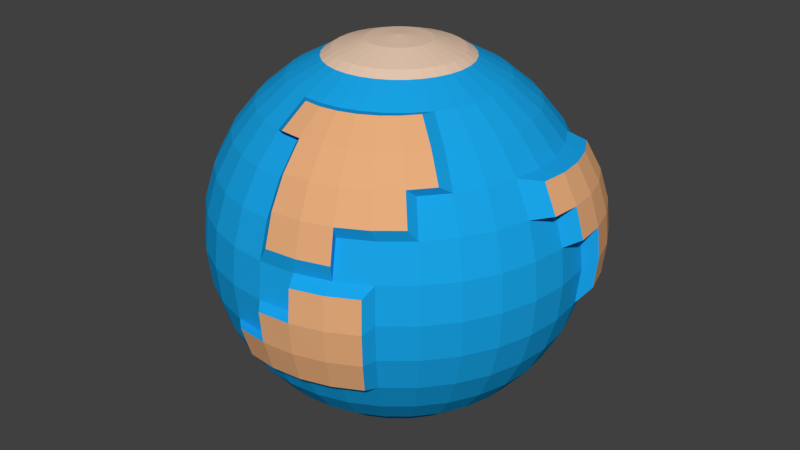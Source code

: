 # Source: Welt.blend  (saved by Blender 2.76.0; exported with 4.5.12 LTS)
import bpy
from mathutils import Matrix  # noqa: F401  (used for matrix-valued properties, if any)

bpy.ops.wm.read_factory_settings(use_empty=True)
scene = bpy.context.scene
scene.name = 'Scene'

# ---- collections
col_collection_1 = bpy.data.collections.new('Collection 1'); scene.collection.children.link(col_collection_1)

# ---- materials (node trees are filled in below, after node groups)
mat_material_003 = bpy.data.materials.new('Material.003')
mat_material_003.alpha_threshold = 0.0
mat_material_003.use_transparent_shadow = False
mat_material_003.diffuse_color = (0.8, 0.5802, 0.4341, 1.0)
mat_material_003.roughness = 0.5
mat_material_002 = bpy.data.materials.new('Material.002')
mat_material_002.alpha_threshold = 0.0
mat_material_002.use_transparent_shadow = False
mat_material_002.diffuse_color = (0.8007, 0.4157, 0.2004, 1.0)
mat_material_002.roughness = 0.5
mat_material_001 = bpy.data.materials.new('Material.001')
mat_material_001.alpha_threshold = 0.0
mat_material_001.use_transparent_shadow = False
mat_material_001.diffuse_color = (0.01001, 0.377, 0.8, 1.0)
mat_material_001.roughness = 0.5
mat_material_001.specular_intensity = 0.04128

# ---- material node trees

# ---- world
world_world = bpy.data.worlds.new('World'); scene.world = world_world
world_world.color = (0.05088, 0.05088, 0.05088)
world_world.use_sun_shadow = False
world_world.sun_shadow_jitter_overblur = 0.0
world_world.cycles.sampling_method = 'MANUAL'
world_world.cycles.sample_map_resolution = 256

# ---- meshes
me_sphere_002 = bpy.data.meshes.new('Sphere.002')
me_sphere_002.from_pydata([(-0.3827, 0.0, 0.9239), (-0.3753, 0.07466, 0.9239), (-0.3536, 0.1464, 0.9239), (-0.3182, 0.2126, 0.9239), (-0.2706, 0.2706, 0.9239), (-0.2126, 0.3182, 0.9239), (-0.1464, 0.3536, 0.9239), (-0.07466, 0.3753, 0.9239), (3.192e-07, 0.3827, 0.9239), (0.07466, 0.3753, 0.9239), (0.1464, 0.3536, 0.9239), (0.2126, 0.3182, 0.9239), (0.2706, 0.2706, 0.9239), (0.3182, 0.2126, 0.9239), (0.3536, 0.1464, 0.9239), (0.3753, 0.07466, 0.9239), (0.3827, 4.122e-08, 0.9239), (0.3753, -0.07466, 0.9239), (0.3536, -0.1464, 0.9239), (0.3182, -0.2126, 0.9239), (0.2706, -0.2706, 0.9239), (0.2126, -0.3182, 0.9239), (0.1464, -0.3536, 0.9239), (0.07466, -0.3753, 0.9239), (2.819e-07, -0.3827, 0.9239), (-0.07466, -0.3753, 0.9239), (-0.1464, -0.3536, 0.9239), (-0.2126, -0.3182, 0.9239), (-0.2706, -0.2706, 0.9239), (-0.3182, -0.2126, 0.9239), (-0.3536, -0.1464, 0.9239), (-0.3753, -0.07466, 0.9239), (-0.1695, 8.764e-09, 1.005), (-0.3325, 8.764e-09, 0.9553), (-0.1662, 0.03307, 1.005), (-0.3261, 0.06486, 0.9553), (-0.1566, 0.06486, 1.005), (-0.3072, 0.1272, 0.9553), (-0.1409, 0.09416, 1.005), (-0.2764, 0.1847, 0.9553), (-0.1198, 0.1198, 1.005), (-0.2351, 0.2351, 0.9553), (-0.09416, 0.1409, 1.005), (-0.1847, 0.2764, 0.9553), (-0.06486, 0.1566, 1.005), (-0.1272, 0.3072, 0.9553), (-0.03307, 0.1662, 1.005), (-0.06486, 0.3261, 0.9553), (3.208e-07, 0.1695, 1.005), (3.143e-07, 0.3325, 0.9553), (0.03307, 0.1662, 1.005), (0.06486, 0.3261, 0.9553), (0.06486, 0.1566, 1.005), (0.1272, 0.3072, 0.9553), (0.09416, 0.1409, 1.005), (0.1847, 0.2764, 0.9553), (0.1198, 0.1198, 1.005), (0.2351, 0.2351, 0.9553), (0.1409, 0.09416, 1.005), (0.2764, 0.1847, 0.9553), (0.1566, 0.06486, 1.005), (0.3072, 0.1272, 0.9553), (0.1662, 0.03307, 1.005), (0.3261, 0.06486, 0.9553), (0.1695, 2.499e-09, 1.005), (0.3325, 4.457e-08, 0.9553), (0.1662, -0.03307, 1.005), (0.3261, -0.06486, 0.9553), (0.1566, -0.06486, 1.005), (0.3072, -0.1272, 0.9553), (0.1409, -0.09416, 1.005), (0.2764, -0.1847, 0.9553), (0.1198, -0.1198, 1.005), (0.2351, -0.2351, 0.9553), (0.09416, -0.1409, 1.005), (0.1847, -0.2764, 0.9553), (0.06486, -0.1566, 1.005), (0.1272, -0.3072, 0.9553), (0.03307, -0.1662, 1.005), (0.06486, -0.3261, 0.9553), (3.078e-07, -0.1695, 1.005), (2.819e-07, -0.3325, 0.9553), (-0.03307, -0.1662, 1.005), (-0.06486, -0.3261, 0.9553), (-0.06486, -0.1566, 1.005), (-0.1272, -0.3072, 0.9553), (-0.09416, -0.1409, 1.005), (-0.1847, -0.2764, 0.9553), (-0.1198, -0.1198, 1.005), (-0.2351, -0.2351, 0.9553), (-0.1409, -0.09416, 1.005), (-0.2764, -0.1847, 0.9553), (5.856e-08, -9.957e-08, 1.021), (-0.1566, -0.06486, 1.005), (-0.3072, -0.1272, 0.9553), (-0.1662, -0.03307, 1.005), (-0.3261, -0.06486, 0.9553)], [], [(7, 6, 45, 47), (18, 17, 67, 69), (15, 14, 61, 63), (26, 25, 83, 85), (2, 1, 35, 37), (29, 28, 89, 91), (23, 22, 77, 79), (5, 4, 41, 43), (10, 9, 51, 53), (16, 15, 63, 65), (21, 20, 73, 75), (13, 12, 57, 59), (24, 23, 79, 81), (8, 7, 47, 49), (27, 26, 85, 87), (19, 18, 69, 71), (11, 10, 53, 55), (1, 0, 33, 35), (3, 2, 37, 39), (30, 29, 91, 94), (22, 21, 75, 77), (25, 24, 81, 83), (14, 13, 59, 61), (6, 5, 43, 45), (17, 16, 65, 67), (9, 8, 49, 51), (0, 31, 96, 33), (20, 19, 71, 73), (28, 27, 87, 89), (12, 11, 55, 57), (31, 30, 94, 96), (4, 3, 39, 41), (33, 32, 34, 35), (35, 34, 36, 37), (37, 36, 38, 39), (39, 38, 40, 41), (41, 40, 42, 43), (43, 42, 44, 45), (45, 44, 46, 47), (47, 46, 48, 49), (49, 48, 50, 51), (51, 50, 52, 53), (53, 52, 54, 55), (55, 54, 56, 57), (57, 56, 58, 59), (59, 58, 60, 61), (61, 60, 62, 63), (63, 62, 64, 65), (65, 64, 66, 67), (67, 66, 68, 69), (69, 68, 70, 71), (71, 70, 72, 73), (73, 72, 74, 75), (75, 74, 76, 77), (77, 76, 78, 79), (79, 78, 80, 81), (81, 80, 82, 83), (83, 82, 84, 85), (85, 84, 86, 87), (87, 86, 88, 89), (89, 88, 90, 91), (91, 90, 93, 94), (94, 93, 95, 96), (32, 92, 34), (34, 92, 36), (36, 92, 38), (38, 92, 40), (40, 92, 42), (42, 92, 44), (44, 92, 46), (46, 92, 48), (48, 92, 50), (50, 92, 52), (52, 92, 54), (54, 92, 56), (56, 92, 58), (58, 92, 60), (60, 92, 62), (62, 92, 64), (64, 92, 66), (66, 92, 68), (68, 92, 70), (70, 92, 72), (72, 92, 74), (74, 92, 76), (76, 92, 78), (78, 92, 80), (80, 92, 82), (82, 92, 84), (84, 92, 86), (86, 92, 88), (88, 92, 90), (90, 92, 93), (93, 92, 95), (95, 92, 32), (96, 95, 32, 33)])
me_sphere_002.materials.append(mat_material_003)
me_sphere_002.use_remesh_preserve_volume = False
me_sphere_002.use_remesh_preserve_attributes = False
me_sphere_002.use_mirror_vertex_groups = False
me_sphere_002.update()
me_sphere_001 = bpy.data.meshes.new('Sphere.001')
me_sphere_001.from_pydata([(0.1447, -0.6018, 0.8425), (0.3816, -0.9223, 0.2779), (0.3622, -0.8757, 0.4444), (0.3309, -0.7999, 0.5978), (0.2886, -0.698, 0.7322), (0.2372, -0.5738, 0.8425), (0.5039, -0.7999, 0.4444), (0.4584, -0.7318, 0.5978), (0.3971, -0.64, 0.7322), (0.3224, -0.5283, 0.8425), (0.6282, -0.698, 0.4444), (0.5702, -0.64, 0.5978), (0.4922, -0.562, 0.7322), (0.3971, -0.467, 0.8425), (0.9884, -0.09141, 0.3931), (0.6619, -0.5283, 0.5978), (0.5702, -0.467, 0.7322), (0.9117, -0.07615, 0.5394), (0.4584, -0.3923, 0.8425), (1.052, 0.06115, 0.2343), (1.003, 0.06115, 0.3931), (0.9252, 0.06115, 0.5394), (1.036, 0.2231, -0.09598), (1.052, 0.2263, 0.06916), (0.3574, -0.9205, -0.3636), (1.036, 0.2231, 0.2343), (0.3767, -0.9671, -0.1975), (0.3832, -0.9828, -0.02467), (0.9884, 0.2137, 0.3931), (0.3767, -0.9671, 0.1481), (0.4989, -0.8449, -0.3636), (0.9117, 0.1985, 0.5394), (0.5269, -0.8868, -0.1975), (0.5363, -0.9009, -0.02467), (0.5269, -0.8868, 0.1481), (0.9884, 0.3788, -0.09598), (1.003, 0.3851, 0.06916), (0.9884, 0.3788, 0.2343), (0.9439, 0.3604, 0.3931), (0.8717, 0.3305, 0.5394), (0.9252, 0.5314, 0.06916), (0.9117, 0.5224, 0.2343), (0.8717, 0.4956, 0.3931), (0.8066, 0.4522, 0.5394), (0.171, -0.7337, 0.7322), (0.1925, -0.8419, 0.5978), (0.2085, -0.9223, 0.4444), (0.2183, -0.9718, 0.2779), (0.04857, -0.6113, 0.8425), (0.04857, -0.7458, 0.7322), (0.04857, -0.8561, 0.5978), (0.04857, -0.9381, 0.4444), (0.04857, -0.9886, 0.2779), (-0.04759, -0.6018, 0.8425), (-0.07382, -0.7337, 0.7322), (0.2137, -1.016, 0.1481), (0.2171, -1.033, -0.02467), (0.2137, -1.016, -0.1975), (0.2039, -0.9671, -0.3636), (0.04428, -1.05, -0.02467), (0.04428, -1.033, -0.1975), (0.04428, -0.9828, -0.3636), (-0.1252, -1.016, -0.1975), (-0.1154, -0.9671, -0.3636)], [], [(45, 44, 49, 50), (44, 0, 48, 49), (47, 46, 51, 52), (46, 45, 50, 51), (1, 2, 46, 47), (2, 3, 45, 46), (3, 4, 44, 45), (4, 5, 0, 44), (7, 8, 4, 3), (8, 9, 5, 4), (6, 7, 3, 2), (10, 11, 7, 6), (11, 12, 8, 7), (12, 13, 9, 8), (16, 18, 13, 12), (15, 16, 12, 11), (20, 21, 17, 14), (25, 28, 20, 19), (28, 31, 21, 20), (38, 39, 31, 28), (35, 36, 23, 22), (36, 37, 25, 23), (37, 38, 28, 25), (40, 41, 37, 36), (41, 42, 38, 37), (42, 43, 39, 38), (49, 48, 53, 54), (33, 34, 29, 27), (32, 33, 27, 26), (30, 32, 26, 24), (24, 26, 57, 58), (27, 29, 55, 56), (26, 27, 56, 57), (57, 56, 59, 60), (58, 57, 60, 61), (61, 60, 62, 63)])
me_sphere_001.materials.append(mat_material_002)
me_sphere_001.use_remesh_preserve_volume = False
me_sphere_001.use_remesh_preserve_attributes = False
me_sphere_001.use_mirror_vertex_groups = False
me_sphere_001.update()
me_sphere = bpy.data.meshes.new('Sphere')
me_sphere.from_pydata([(0.1447, -0.6018, 0.8425), (-0.3827, 0.0, 0.9239), (-0.5556, 0.0, 0.8315), (-0.7071, 0.0, 0.7071), (-0.8315, 0.0, 0.5556), (-0.9239, 0.0, 0.3827), (-0.9808, 0.0, 0.1951), (-1.0, 0.0, 7.55e-08), (-0.9808, 0.0, -0.1951), (-0.9239, 0.0, -0.3827), (-0.8315, 0.0, -0.5556), (-0.7071, 0.0, -0.7071), (-0.5556, 0.0, -0.8315), (-0.3827, 0.0, -0.9239), (-0.1951, 0.0, -0.9808), (0.3816, -0.9223, 0.2779), (-0.3753, 0.07466, 0.9239), (-0.5449, 0.1084, 0.8315), (-0.6935, 0.1379, 0.7071), (-0.8155, 0.1622, 0.5556), (-0.9061, 0.1802, 0.3827), (-0.9619, 0.1913, 0.1951), (-0.9808, 0.1951, 7.55e-08), (-0.9619, 0.1913, -0.1951), (-0.9061, 0.1802, -0.3827), (-0.8155, 0.1622, -0.5556), (-0.6935, 0.1379, -0.7071), (-0.5449, 0.1084, -0.8315), (-0.3753, 0.07466, -0.9239), (-0.1913, 0.03806, -0.9808), (0.3622, -0.8757, 0.4444), (-0.3536, 0.1464, 0.9239), (-0.5133, 0.2126, 0.8315), (-0.6533, 0.2706, 0.7071), (-0.7682, 0.3182, 0.5556), (-0.8536, 0.3536, 0.3827), (-0.9061, 0.3753, 0.1951), (-0.9239, 0.3827, 7.55e-08), (-0.9061, 0.3753, -0.1951), (-0.8536, 0.3536, -0.3827), (-0.7682, 0.3182, -0.5556), (-0.6533, 0.2706, -0.7071), (-0.5133, 0.2126, -0.8315), (-0.3536, 0.1464, -0.9239), (-0.1802, 0.07466, -0.9808), (-0.3182, 0.2126, 0.9239), (-0.4619, 0.3087, 0.8315), (-0.5879, 0.3928, 0.7071), (-0.6913, 0.4619, 0.5556), (-0.7682, 0.5133, 0.3827), (-0.8155, 0.5449, 0.1951), (-0.8315, 0.5556, 7.55e-08), (-0.8155, 0.5449, -0.1951), (-0.7682, 0.5133, -0.3827), (-0.6913, 0.4619, -0.5556), (-0.5879, 0.3928, -0.7071), (-0.4619, 0.3087, -0.8315), (-0.3182, 0.2126, -0.9239), (-0.1622, 0.1084, -0.9808), (-0.2706, 0.2706, 0.9239), (-0.3928, 0.3928, 0.8315), (-0.5, 0.5, 0.7071), (-0.5879, 0.5879, 0.5556), (-0.6533, 0.6533, 0.3827), (-0.6935, 0.6935, 0.1951), (-0.7071, 0.7071, 7.55e-08), (-0.6935, 0.6935, -0.1951), (-0.6533, 0.6533, -0.3827), (-0.5879, 0.5879, -0.5556), (-0.5, 0.5, -0.7071), (-0.3928, 0.3928, -0.8315), (-0.2706, 0.2706, -0.9239), (-0.1379, 0.1379, -0.9808), (0.2372, -0.5738, 0.8425), (-0.2126, 0.3182, 0.9239), (-0.3087, 0.4619, 0.8315), (-0.3928, 0.5879, 0.7071), (-0.4619, 0.6913, 0.5556), (-0.5133, 0.7682, 0.3827), (-0.5449, 0.8155, 0.1951), (-0.5556, 0.8315, 7.55e-08), (-0.5449, 0.8155, -0.1951), (-0.5133, 0.7682, -0.3827), (-0.4619, 0.6913, -0.5556), (-0.3928, 0.5879, -0.7071), (-0.3087, 0.4619, -0.8315), (-0.2126, 0.3182, -0.9239), (-0.1084, 0.1622, -0.9808), (0.5039, -0.7999, 0.4444), (-0.1464, 0.3536, 0.9239), (-0.2126, 0.5133, 0.8315), (-0.2706, 0.6533, 0.7071), (-0.3182, 0.7682, 0.5556), (-0.3536, 0.8536, 0.3827), (-0.3753, 0.9061, 0.1951), (-0.3827, 0.9239, 7.55e-08), (-0.3753, 0.9061, -0.1951), (-0.3536, 0.8536, -0.3827), (-0.3182, 0.7682, -0.5556), (-0.2706, 0.6533, -0.7071), (-0.2126, 0.5133, -0.8315), (-0.1464, 0.3536, -0.9239), (-0.07466, 0.1802, -0.9808), (-0.07466, 0.3753, 0.9239), (-0.1084, 0.5449, 0.8315), (-0.1379, 0.6935, 0.7071), (-0.1622, 0.8155, 0.5556), (-0.1802, 0.9061, 0.3827), (-0.1913, 0.9619, 0.1951), (-0.1951, 0.9808, 7.55e-08), (-0.1913, 0.9619, -0.1951), (-0.1802, 0.9061, -0.3827), (-0.1622, 0.8155, -0.5556), (-0.1379, 0.6935, -0.7071), (-0.1084, 0.5449, -0.8315), (-0.07466, 0.3753, -0.9239), (-0.03806, 0.1913, -0.9808), (3.192e-07, 0.3827, 0.9239), (3.117e-07, 0.5556, 0.8315), (3.192e-07, 0.7071, 0.7071), (3.341e-07, 0.8315, 0.5556), (2.745e-07, 0.9239, 0.3827), (3.937e-07, 0.9808, 0.1951), (3.788e-07, 1.0, 7.55e-08), (3.937e-07, 0.9808, -0.1951), (2.298e-07, 0.9239, -0.3827), (3.341e-07, 0.8315, -0.5556), (3.192e-07, 0.7071, -0.7071), (3.415e-07, 0.5556, -0.8315), (3.043e-07, 0.3827, -0.9239), (3.08e-07, 0.1951, -0.9808), (0.3224, -0.5283, 0.8425), (0.07466, 0.3753, 0.9239), (0.1084, 0.5449, 0.8315), (0.138, 0.6935, 0.7071), (0.1622, 0.8155, 0.5556), (0.1802, 0.9061, 0.3827), (0.1913, 0.9619, 0.1951), (0.1951, 0.9808, 7.55e-08), (0.1913, 0.9619, -0.1951), (0.1802, 0.9061, -0.3827), (0.1622, 0.8155, -0.5556), (0.138, 0.6935, -0.7071), (0.1084, 0.5449, -0.8315), (0.07466, 0.3753, -0.9239), (0.03806, 0.1913, -0.9808), (0.6282, -0.698, 0.4444), (0.1464, 0.3536, 0.9239), (0.2126, 0.5133, 0.8315), (0.2706, 0.6533, 0.7071), (0.3182, 0.7682, 0.5556), (0.3536, 0.8536, 0.3827), (0.3753, 0.9061, 0.1951), (0.3827, 0.9239, 7.55e-08), (0.3753, 0.9061, -0.1951), (0.3536, 0.8536, -0.3827), (0.3182, 0.7682, -0.5556), (0.2706, 0.6533, -0.7071), (0.2126, 0.5133, -0.8315), (0.1464, 0.3536, -0.9239), (0.07466, 0.1802, -0.9808), (0.5702, -0.64, 0.5978), (0.2126, 0.3182, 0.9239), (0.3087, 0.4619, 0.8315), (0.3928, 0.5879, 0.7071), (0.4619, 0.6913, 0.5556), (0.5133, 0.7682, 0.3827), (0.5449, 0.8155, 0.1951), (0.5556, 0.8315, 7.55e-08), (0.5449, 0.8155, -0.1951), (0.5133, 0.7682, -0.3827), (0.4619, 0.6913, -0.5556), (0.3928, 0.5879, -0.7071), (0.3087, 0.4619, -0.8315), (0.2126, 0.3182, -0.9239), (0.1084, 0.1622, -0.9808), (0.2706, 0.2706, 0.9239), (0.3928, 0.3928, 0.8315), (0.5, 0.5, 0.7071), (0.5879, 0.5879, 0.5556), (0.6533, 0.6533, 0.3827), (0.6935, 0.6935, 0.1951), (0.7071, 0.7071, 7.55e-08), (0.6935, 0.6935, -0.1951), (0.6533, 0.6533, -0.3827), (0.5879, 0.5879, -0.5556), (0.5, 0.5, -0.7071), (0.3928, 0.3928, -0.8315), (0.2706, 0.2706, -0.9239), (0.138, 0.1379, -0.9808), (0.3971, -0.467, 0.8425), (0.3182, 0.2126, 0.9239), (0.4619, 0.3087, 0.8315), (0.5879, 0.3928, 0.7071), (0.6913, 0.4619, 0.5556), (0.7682, 0.5133, 0.3827), (0.8155, 0.5449, 0.1951), (0.8315, 0.5556, 7.55e-08), (0.8155, 0.5449, -0.1951), (0.7682, 0.5133, -0.3827), (0.6913, 0.4619, -0.5556), (0.5879, 0.3928, -0.7071), (0.4619, 0.3087, -0.8315), (0.3182, 0.2126, -0.9239), (0.1622, 0.1084, -0.9808), (0.9884, -0.09141, 0.3931), (0.3536, 0.1464, 0.9239), (0.5133, 0.2126, 0.8315), (0.6533, 0.2706, 0.7071), (0.7682, 0.3182, 0.5556), (0.6619, -0.5283, 0.5978), (0.5702, -0.467, 0.7322), (0.9239, 0.3827, 7.55e-08), (0.9061, 0.3753, -0.1951), (0.8536, 0.3536, -0.3827), (0.7682, 0.3182, -0.5556), (0.6533, 0.2706, -0.7071), (0.5133, 0.2126, -0.8315), (0.3536, 0.1464, -0.9239), (0.1802, 0.07466, -0.9808), (0.9117, -0.07615, 0.5394), (0.3753, 0.07466, 0.9239), (0.5449, 0.1084, 0.8315), (0.6935, 0.1379, 0.7071), (0.8155, 0.1622, 0.5556), (0.4584, -0.3923, 0.8425), (0.9619, 0.1913, 0.1951), (0.9808, 0.1951, 7.55e-08), (0.9619, 0.1913, -0.1951), (0.9061, 0.1802, -0.3827), (0.8155, 0.1622, -0.5556), (0.6935, 0.1379, -0.7071), (0.5449, 0.1084, -0.8315), (0.3753, 0.07466, -0.9239), (0.1913, 0.03806, -0.9808), (1.052, 0.06115, 0.2343), (0.3827, 4.122e-08, 0.9239), (0.5556, 2.632e-08, 0.8315), (0.7071, -2.584e-08, 0.7071), (0.8315, -8.544e-08, 0.5556), (0.9239, 6.357e-08, 0.3827), (0.9808, -8.544e-08, 0.1951), (1.0, -1.003e-07, 7.55e-08), (0.9808, -8.544e-08, -0.1951), (0.9239, 6.357e-08, -0.3827), (0.8315, -8.544e-08, -0.5556), (0.7071, -2.584e-08, -0.7071), (0.5556, -1.094e-08, -0.8315), (0.3827, 3.964e-09, -0.9239), (0.1951, 3.964e-09, -0.9808), (3.258e-07, 0.0, -1.0), (1.003, 0.06115, 0.3931), (0.3753, -0.07466, 0.9239), (0.5449, -0.1084, 0.8315), (0.6935, -0.1379, 0.7071), (0.8155, -0.1622, 0.5556), (0.9061, -0.1802, 0.3827), (0.9619, -0.1913, 0.1951), (0.9808, -0.1951, 7.55e-08), (0.9619, -0.1913, -0.1951), (0.9061, -0.1802, -0.3827), (0.8155, -0.1622, -0.5556), (0.6935, -0.1379, -0.7071), (0.5449, -0.1084, -0.8315), (0.3753, -0.07466, -0.9239), (0.1913, -0.03806, -0.9808), (0.9252, 0.06115, 0.5394), (0.3536, -0.1464, 0.9239), (0.5133, -0.2126, 0.8315), (0.6533, -0.2706, 0.7071), (0.7682, -0.3182, 0.5556), (0.8536, -0.3536, 0.3827), (0.9061, -0.3753, 0.1951), (0.9239, -0.3827, 7.55e-08), (0.9061, -0.3753, -0.1951), (0.8536, -0.3536, -0.3827), (0.7682, -0.3182, -0.5556), (0.6533, -0.2706, -0.7071), (0.5133, -0.2126, -0.8315), (0.3536, -0.1464, -0.9239), (0.1802, -0.07466, -0.9808), (1.036, 0.2231, -0.09598), (0.3182, -0.2126, 0.9239), (0.4619, -0.3087, 0.8315), (0.5879, -0.3928, 0.7071), (0.6913, -0.4619, 0.5556), (0.7682, -0.5133, 0.3827), (0.8155, -0.5449, 0.1951), (0.8315, -0.5556, 7.55e-08), (0.8155, -0.5449, -0.1951), (0.7682, -0.5133, -0.3827), (0.6913, -0.4619, -0.5556), (0.5879, -0.3928, -0.7071), (0.4619, -0.3087, -0.8315), (0.3182, -0.2126, -0.9239), (0.1622, -0.1084, -0.9808), (1.052, 0.2263, 0.06916), (0.2706, -0.2706, 0.9239), (0.3928, -0.3928, 0.8315), (0.3574, -0.9205, -0.3636), (0.5879, -0.5879, 0.5556), (0.6533, -0.6533, 0.3827), (0.6935, -0.6935, 0.1951), (0.7071, -0.7071, 7.55e-08), (0.6935, -0.6935, -0.1951), (0.6533, -0.6533, -0.3827), (0.5879, -0.5879, -0.5556), (0.5, -0.5, -0.7071), (0.3928, -0.3928, -0.8315), (0.2706, -0.2706, -0.9239), (0.1379, -0.1379, -0.9808), (1.036, 0.2231, 0.2343), (0.2126, -0.3182, 0.9239), (0.3087, -0.4619, 0.8315), (0.5133, -0.7682, 0.3827), (0.5449, -0.8155, 0.1951), (0.5556, -0.8315, 7.55e-08), (0.5449, -0.8155, -0.1951), (0.5133, -0.7682, -0.3827), (0.4619, -0.6913, -0.5556), (0.3928, -0.5879, -0.7071), (0.3087, -0.4619, -0.8315), (0.2126, -0.3182, -0.9239), (0.1084, -0.1622, -0.9808), (0.1464, -0.3536, 0.9239), (0.2126, -0.5133, 0.8315), (0.3767, -0.9671, 0.1481), (0.4989, -0.8449, -0.3636), (0.3536, -0.8536, 0.3827), (0.3753, -0.9061, 0.1951), (0.3536, -0.8536, -0.3827), (0.3182, -0.7682, -0.5556), (0.2706, -0.6533, -0.7071), (0.2126, -0.5133, -0.8315), (0.1464, -0.3536, -0.9239), (0.07466, -0.1802, -0.9808), (0.9117, 0.1985, 0.5394), (0.07466, -0.3753, 0.9239), (0.1084, -0.5449, 0.8315), (0.5269, -0.8868, -0.1975), (0.5363, -0.9009, -0.02467), (0.5269, -0.8868, 0.1481), (0.1913, -0.9619, 0.1951), (0.1951, -0.9808, 7.55e-08), (0.1802, -0.9061, -0.3827), (0.1622, -0.8155, -0.5556), (0.1379, -0.6935, -0.7071), (0.1084, -0.5449, -0.8315), (0.07466, -0.3753, -0.9239), (0.03806, -0.1913, -0.9808), (0.9884, 0.3788, -0.09598), (2.819e-07, -0.3827, 0.9239), (2.819e-07, -0.5556, 0.8315), (1.851e-07, -0.7071, 0.7071), (1.404e-07, -0.8315, 0.5556), (3.192e-07, -0.9239, 0.3827), (9.567e-08, -0.9808, 0.1951), (1.404e-07, -1.0, 7.55e-08), (9.567e-08, -0.9808, -0.1951), (3.192e-07, -0.9239, -0.3827), (1.404e-07, -0.8315, -0.5556), (1.851e-07, -0.7071, -0.7071), (2.596e-07, -0.5556, -0.8315), (2.521e-07, -0.3827, -0.9239), (3.155e-07, -0.1951, -0.9808), (1.003, 0.3851, 0.06916), (-0.07466, -0.3753, 0.9239), (-0.1084, -0.5449, 0.8315), (-0.1379, -0.6935, 0.7071), (-0.1622, -0.8155, 0.5556), (-0.1802, -0.9061, 0.3827), (-0.1913, -0.9619, 0.1951), (-0.1951, -0.9808, 7.55e-08), (-0.1913, -0.9619, -0.1951), (-0.1802, -0.9061, -0.3827), (-0.1622, -0.8155, -0.5556), (-0.1379, -0.6935, -0.7071), (-0.1084, -0.5449, -0.8315), (-0.07466, -0.3753, -0.9239), (-0.03806, -0.1913, -0.9808), (-0.1464, -0.3536, 0.9239), (-0.2126, -0.5133, 0.8315), (-0.2706, -0.6533, 0.7071), (-0.3182, -0.7682, 0.5556), (-0.3536, -0.8536, 0.3827), (-0.3753, -0.9061, 0.1951), (-0.3827, -0.9239, 7.55e-08), (-0.3753, -0.9061, -0.1951), (-0.3536, -0.8536, -0.3827), (-0.3182, -0.7682, -0.5556), (-0.2706, -0.6533, -0.7071), (-0.2126, -0.5133, -0.8315), (-0.1464, -0.3536, -0.9239), (-0.07466, -0.1802, -0.9808), (-0.2126, -0.3182, 0.9239), (-0.3087, -0.4619, 0.8315), (-0.3928, -0.5879, 0.7071), (-0.4619, -0.6913, 0.5556), (-0.5133, -0.7682, 0.3827), (-0.5449, -0.8155, 0.1951), (-0.5556, -0.8315, 7.55e-08), (-0.5449, -0.8155, -0.1951), (-0.5133, -0.7682, -0.3827), (-0.4619, -0.6913, -0.5556), (-0.3928, -0.5879, -0.7071), (-0.3087, -0.4619, -0.8315), (-0.2126, -0.3182, -0.9239), (-0.1084, -0.1622, -0.9808), (0.8717, 0.3305, 0.5394), (-0.2706, -0.2706, 0.9239), (-0.3928, -0.3928, 0.8315), (-0.5, -0.5, 0.7071), (-0.5879, -0.5879, 0.5556), (-0.6533, -0.6533, 0.3827), (-0.6935, -0.6935, 0.1951), (-0.7071, -0.7071, 7.55e-08), (-0.6935, -0.6935, -0.1951), (-0.6533, -0.6533, -0.3827), (-0.5879, -0.5879, -0.5556), (-0.5, -0.5, -0.7071), (-0.3928, -0.3928, -0.8315), (-0.2706, -0.2706, -0.9239), (-0.1379, -0.1379, -0.9808), (0.9252, 0.5314, 0.06916), (-0.3182, -0.2126, 0.9239), (-0.4619, -0.3087, 0.8315), (-0.5879, -0.3928, 0.7071), (-0.6913, -0.4619, 0.5556), (-0.7682, -0.5133, 0.3827), (-0.8155, -0.5449, 0.1951), (-0.8315, -0.5556, 7.55e-08), (-0.8155, -0.5449, -0.1951), (-0.7682, -0.5133, -0.3827), (-0.6913, -0.4619, -0.5556), (-0.5879, -0.3928, -0.7071), (-0.4619, -0.3087, -0.8315), (-0.3182, -0.2126, -0.9239), (-0.1622, -0.1084, -0.9808), (0.9117, 0.5224, 0.2343), (0.8717, 0.4956, 0.3931), (-0.3536, -0.1464, 0.9239), (-0.5133, -0.2126, 0.8315), (-0.6533, -0.2706, 0.7071), (-0.7682, -0.3182, 0.5556), (-0.8536, -0.3536, 0.3827), (-0.9061, -0.3753, 0.1951), (-0.9239, -0.3827, 7.55e-08), (-0.9061, -0.3753, -0.1951), (-0.8536, -0.3536, -0.3827), (-0.7682, -0.3182, -0.5556), (-0.6533, -0.2706, -0.7071), (-0.5133, -0.2126, -0.8315), (-0.3536, -0.1464, -0.9239), (-0.1802, -0.07466, -0.9808), (0.8066, 0.4522, 0.5394), (-0.3753, -0.07466, 0.9239), (-0.5449, -0.1084, 0.8315), (-0.6935, -0.1379, 0.7071), (-0.8155, -0.1622, 0.5556), (-0.9061, -0.1802, 0.3827), (-0.9619, -0.1913, 0.1951), (-0.9808, -0.1951, 7.55e-08), (-0.9619, -0.1913, -0.1951), (-0.9061, -0.1802, -0.3827), (-0.8155, -0.1622, -0.5556), (-0.6935, -0.1379, -0.7071), (-0.5449, -0.1084, -0.8315), (-0.3753, -0.07466, -0.9239), (-0.1913, -0.03806, -0.9808), (0.2183, -0.9718, 0.2779), (0.04857, -0.6113, 0.8425), (0.04857, -0.7458, 0.7322), (0.04857, -0.8561, 0.5978), (0.04857, -0.9381, 0.4444), (0.04857, -0.9886, 0.2779), (-0.04759, -0.6018, 0.8425), (-0.07382, -0.7337, 0.7322), (0.2137, -1.016, 0.1481), (0.2171, -1.033, -0.02467), (0.2039, -0.9671, -0.3636), (0.04428, -1.05, -0.02467), (0.04428, -1.033, -0.1975), (0.04428, -0.9828, -0.3636), (-0.1252, -1.016, -0.1975), (-0.1154, -0.9671, -0.3636)], [], [(7, 6, 21, 22), (8, 7, 22, 23), (9, 8, 23, 24), (2, 1, 16, 17), (10, 9, 24, 25), (3, 2, 17, 18), (11, 10, 25, 26), (4, 3, 18, 19), (12, 11, 26, 27), (5, 4, 19, 20), (13, 12, 27, 28), (6, 5, 20, 21), (14, 13, 28, 29), (28, 27, 42, 43), (21, 20, 35, 36), (29, 28, 43, 44), (22, 21, 36, 37), (23, 22, 37, 38), (24, 23, 38, 39), (17, 16, 31, 32), (25, 24, 39, 40), (18, 17, 32, 33), (26, 25, 40, 41), (19, 18, 33, 34), (27, 26, 41, 42), (20, 19, 34, 35), (40, 39, 53, 54), (33, 32, 46, 47), (41, 40, 54, 55), (34, 33, 47, 48), (42, 41, 55, 56), (35, 34, 48, 49), (43, 42, 56, 57), (36, 35, 49, 50), (44, 43, 57, 58), (37, 36, 50, 51), (38, 37, 51, 52), (39, 38, 52, 53), (32, 31, 45, 46), (58, 57, 71, 72), (51, 50, 64, 65), (52, 51, 65, 66), (53, 52, 66, 67), (46, 45, 59, 60), (54, 53, 67, 68), (47, 46, 60, 61), (55, 54, 68, 69), (48, 47, 61, 62), (56, 55, 69, 70), (49, 48, 62, 63), (57, 56, 70, 71), (50, 49, 63, 64), (61, 60, 75, 76), (69, 68, 83, 84), (62, 61, 76, 77), (70, 69, 84, 85), (63, 62, 77, 78), (71, 70, 85, 86), (64, 63, 78, 79), (72, 71, 86, 87), (65, 64, 79, 80), (66, 65, 80, 81), (67, 66, 81, 82), (60, 59, 74, 75), (68, 67, 82, 83), (80, 79, 94, 95), (81, 80, 95, 96), (82, 81, 96, 97), (75, 74, 89, 90), (83, 82, 97, 98), (76, 75, 90, 91), (84, 83, 98, 99), (77, 76, 91, 92), (85, 84, 99, 100), (78, 77, 92, 93), (86, 85, 100, 101), (79, 78, 93, 94), (87, 86, 101, 102), (99, 98, 112, 113), (92, 91, 105, 106), (100, 99, 113, 114), (93, 92, 106, 107), (101, 100, 114, 115), (94, 93, 107, 108), (102, 101, 115, 116), (95, 94, 108, 109), (96, 95, 109, 110), (97, 96, 110, 111), (90, 89, 103, 104), (98, 97, 111, 112), (91, 90, 104, 105), (110, 109, 123, 124), (111, 110, 124, 125), (104, 103, 117, 118), (112, 111, 125, 126), (105, 104, 118, 119), (113, 112, 126, 127), (106, 105, 119, 120), (114, 113, 127, 128), (107, 106, 120, 121), (115, 114, 128, 129), (108, 107, 121, 122), (116, 115, 129, 130), (109, 108, 122, 123), (120, 119, 134, 135), (128, 127, 142, 143), (121, 120, 135, 136), (129, 128, 143, 144), (122, 121, 136, 137), (130, 129, 144, 145), (123, 122, 137, 138), (124, 123, 138, 139), (125, 124, 139, 140), (118, 117, 132, 133), (126, 125, 140, 141), (119, 118, 133, 134), (127, 126, 141, 142), (139, 138, 153, 154), (140, 139, 154, 155), (133, 132, 147, 148), (141, 140, 155, 156), (134, 133, 148, 149), (142, 141, 156, 157), (135, 134, 149, 150), (143, 142, 157, 158), (136, 135, 150, 151), (144, 143, 158, 159), (137, 136, 151, 152), (145, 144, 159, 160), (138, 137, 152, 153), (158, 157, 172, 173), (151, 150, 165, 166), (159, 158, 173, 174), (152, 151, 166, 167), (160, 159, 174, 175), (153, 152, 167, 168), (154, 153, 168, 169), (155, 154, 169, 170), (148, 147, 162, 163), (156, 155, 170, 171), (149, 148, 163, 164), (157, 156, 171, 172), (150, 149, 164, 165), (170, 169, 183, 184), (163, 162, 176, 177), (171, 170, 184, 185), (164, 163, 177, 178), (172, 171, 185, 186), (165, 164, 178, 179), (173, 172, 186, 187), (166, 165, 179, 180), (174, 173, 187, 188), (167, 166, 180, 181), (175, 174, 188, 189), (168, 167, 181, 182), (169, 168, 182, 183), (188, 187, 202, 203), (181, 180, 195, 196), (189, 188, 203, 204), (182, 181, 196, 197), (183, 182, 197, 198), (184, 183, 198, 199), (177, 176, 191, 192), (185, 184, 199, 200), (178, 177, 192, 193), (186, 185, 200, 201), (179, 178, 193, 194), (187, 186, 201, 202), (180, 179, 194, 195), (192, 191, 206, 207), (200, 199, 214, 215), (193, 192, 207, 208), (201, 200, 215, 216), (194, 193, 208, 209), (202, 201, 216, 217), (240, 241, 235, 251), (203, 202, 217, 218), (212, 197, 423, 365), (204, 203, 218, 219), (255, 256, 205, 220), (198, 197, 212, 213), (199, 198, 213, 214), (239, 255, 220, 266), (219, 218, 233, 234), (241, 226, 311, 235), (213, 212, 365, 350), (214, 213, 228, 229), (207, 206, 221, 222), (215, 214, 229, 230), (208, 207, 222, 223), (216, 215, 230, 231), (209, 208, 223, 224), (217, 216, 231, 232), (197, 196, 438, 423), (218, 217, 232, 233), (230, 229, 244, 245), (223, 222, 237, 238), (231, 230, 245, 246), (224, 223, 238, 239), (232, 231, 246, 247), (227, 228, 281, 296), (233, 232, 247, 248), (196, 195, 439, 438), (234, 233, 248, 249), (227, 226, 241, 242), (228, 227, 242, 243), (229, 228, 243, 244), (222, 221, 236, 237), (249, 248, 264, 265), (242, 241, 257, 258), (243, 242, 258, 259), (194, 209, 408, 454), (244, 243, 259, 260), (237, 236, 252, 253), (245, 244, 260, 261), (238, 237, 253, 254), (246, 245, 261, 262), (239, 238, 254, 255), (247, 246, 262, 263), (226, 227, 296, 311), (248, 247, 263, 264), (241, 240, 256, 257), (254, 253, 268, 269), (262, 261, 276, 277), (255, 254, 269, 270), (263, 262, 277, 278), (256, 255, 270, 271), (264, 263, 278, 279), (257, 256, 271, 272), (265, 264, 279, 280), (258, 257, 272, 273), (259, 258, 273, 274), (256, 240, 251, 205), (260, 259, 274, 275), (253, 252, 267, 268), (261, 260, 275, 276), (273, 272, 287, 288), (274, 273, 288, 289), (228, 213, 350, 281), (275, 274, 289, 290), (268, 267, 282, 283), (276, 275, 290, 291), (269, 268, 283, 284), (277, 276, 291, 292), (270, 269, 284, 285), (278, 277, 292, 293), (271, 270, 285, 286), (279, 278, 293, 294), (272, 271, 286, 287), (280, 279, 294, 295), (292, 291, 306, 307), (283, 298, 190, 225), (293, 292, 307, 308), (286, 285, 300, 301), (294, 293, 308, 309), (287, 286, 301, 302), (295, 294, 309, 310), (288, 287, 302, 303), (289, 288, 303, 304), (195, 194, 454, 439), (290, 289, 304, 305), (283, 282, 297, 298), (291, 290, 305, 306), (352, 367, 475, 470), (304, 303, 316, 317), (209, 224, 336, 408), (305, 304, 317, 318), (298, 297, 312, 313), (306, 305, 318, 319), (298, 313, 131, 190), (307, 306, 319, 320), (301, 300, 161, 146), (308, 307, 320, 321), (329, 328, 30, 15), (309, 308, 321, 322), (302, 301, 314, 315), (310, 309, 322, 323), (303, 302, 315, 316), (321, 320, 332, 333), (285, 284, 211, 210), (322, 321, 333, 334), (315, 314, 328, 329), (323, 322, 334, 335), (373, 374, 484, 483), (357, 358, 481, 480), (224, 239, 266, 336), (358, 373, 483, 481), (313, 312, 324, 325), (319, 318, 330, 331), (314, 301, 146, 88), (320, 319, 331, 332), (313, 325, 73, 131), (342, 343, 478, 477), (325, 324, 337, 338), (331, 330, 344, 345), (284, 283, 225, 211), (332, 331, 345, 346), (355, 356, 474, 473), (333, 332, 346, 347), (342, 329, 15, 469), (334, 333, 347, 348), (354, 355, 473, 472), (335, 334, 348, 349), (374, 359, 482, 484), (315, 329, 326, 341), (325, 338, 0, 73), (348, 347, 362, 363), (300, 285, 210, 161), (349, 348, 363, 364), (343, 342, 356, 357), (343, 357, 480, 478), (329, 342, 477, 326), (338, 337, 351, 352), (345, 344, 359, 360), (368, 353, 471, 476), (346, 345, 360, 361), (356, 342, 469, 474), (347, 346, 361, 362), (330, 318, 327, 299), (352, 351, 366, 367), (360, 359, 374, 375), (353, 354, 472, 471), (361, 360, 375, 376), (354, 353, 368, 369), (362, 361, 376, 377), (355, 354, 369, 370), (363, 362, 377, 378), (356, 355, 370, 371), (364, 363, 378, 379), (357, 356, 371, 372), (358, 357, 372, 373), (378, 377, 391, 392), (371, 370, 384, 385), (379, 378, 392, 393), (372, 371, 385, 386), (373, 372, 386, 387), (374, 373, 387, 388), (367, 366, 380, 381), (375, 374, 388, 389), (368, 367, 381, 382), (376, 375, 389, 390), (369, 368, 382, 383), (377, 376, 390, 391), (370, 369, 383, 384), (381, 380, 394, 395), (389, 388, 402, 403), (382, 381, 395, 396), (390, 389, 403, 404), (383, 382, 396, 397), (391, 390, 404, 405), (384, 383, 397, 398), (392, 391, 405, 406), (385, 384, 398, 399), (393, 392, 406, 407), (386, 385, 399, 400), (387, 386, 400, 401), (388, 387, 401, 402), (399, 398, 413, 414), (407, 406, 421, 422), (400, 399, 414, 415), (401, 400, 415, 416), (402, 401, 416, 417), (395, 394, 409, 410), (403, 402, 417, 418), (396, 395, 410, 411), (404, 403, 418, 419), (397, 396, 411, 412), (405, 404, 419, 420), (398, 397, 412, 413), (406, 405, 420, 421), (418, 417, 432, 433), (411, 410, 425, 426), (419, 418, 433, 434), (412, 411, 426, 427), (420, 419, 434, 435), (413, 412, 427, 428), (421, 420, 435, 436), (414, 413, 428, 429), (422, 421, 436, 437), (415, 414, 429, 430), (416, 415, 430, 431), (417, 416, 431, 432), (410, 409, 424, 425), (437, 436, 452, 453), (430, 429, 445, 446), (431, 430, 446, 447), (432, 431, 447, 448), (425, 424, 440, 441), (433, 432, 448, 449), (426, 425, 441, 442), (434, 433, 449, 450), (427, 426, 442, 443), (435, 434, 450, 451), (428, 427, 443, 444), (436, 435, 451, 452), (429, 428, 444, 445), (450, 449, 464, 465), (443, 442, 457, 458), (451, 450, 465, 466), (444, 443, 458, 459), (452, 451, 466, 467), (445, 444, 459, 460), (453, 452, 467, 468), (446, 445, 460, 461), (447, 446, 461, 462), (448, 447, 462, 463), (441, 440, 455, 456), (449, 448, 463, 464), (442, 441, 456, 457), (250, 14, 29), (250, 29, 44), (250, 44, 58), (250, 58, 72), (250, 72, 87), (250, 87, 102), (250, 102, 116), (250, 116, 130), (250, 130, 145), (250, 145, 160), (250, 160, 175), (250, 175, 189), (250, 189, 204), (250, 204, 219), (250, 219, 234), (250, 234, 249), (250, 249, 265), (250, 265, 280), (250, 280, 295), (250, 295, 310), (250, 310, 323), (250, 323, 335), (250, 335, 349), (250, 349, 364), (250, 364, 379), (250, 379, 393), (250, 393, 407), (250, 407, 422), (250, 422, 437), (250, 437, 453), (250, 453, 468), (250, 468, 14), (462, 461, 7, 8), (463, 462, 8, 9), (456, 455, 1, 2), (464, 463, 9, 10), (457, 456, 2, 3), (465, 464, 10, 11), (458, 457, 3, 4), (466, 465, 11, 12), (459, 458, 4, 5), (467, 466, 12, 13), (460, 459, 5, 6), (468, 467, 13, 14), (461, 460, 6, 7), (367, 368, 476, 475), (328, 314, 88, 30), (338, 352, 470, 0), (316, 315, 341, 340), (317, 316, 340, 339), (344, 330, 299, 479), (359, 344, 479, 482), (318, 317, 339, 327)])
me_sphere.materials.append(mat_material_001)
me_sphere.materials.append(mat_material_002)
me_sphere.use_remesh_preserve_volume = False
me_sphere.use_remesh_preserve_attributes = False
me_sphere.use_mirror_vertex_groups = False
me_sphere.update()

# ---- objects
ob_sphere_002 = bpy.data.objects.new('Sphere.002', me_sphere_002)
ob_sphere_001 = bpy.data.objects.new('Sphere.001', me_sphere_001)
ob_sphere = bpy.data.objects.new('Sphere', me_sphere)

# ---- transforms, parenting, visibility, modifiers, constraints
ob_sphere_002.location = (0.0, 0.0, 0.0)
ob_sphere_002.scale = (4.127, 4.127, 4.127)
ob_sphere_002.lineart.crease_threshold = 0.0
ob_sphere_001.location = (0.0, 0.0, 0.0)
ob_sphere_001.scale = (4.127, 4.127, 4.127)
ob_sphere_001.lineart.crease_threshold = 0.0
ob_sphere.location = (0.0, 0.0, 0.0)
ob_sphere.scale = (4.127, 4.127, 4.127)
ob_sphere.lineart.crease_threshold = 0.0

# ---- collection membership
col_collection_1.objects.link(ob_sphere_002)
col_collection_1.objects.link(ob_sphere_001)
col_collection_1.objects.link(ob_sphere)

# ---- scene / render settings (as saved in the file)
scene.frame_start = 1; scene.frame_end = 250; scene.frame_set(1)
scene.render.engine = 'BLENDER_EEVEE_NEXT'
scene.render.resolution_percentage = 50
scene.render.dither_intensity = 0.0
scene.cycles.use_denoising = False
scene.cycles.samples = 10
scene.cycles.sampling_pattern = 'TABULATED_SOBOL'
scene.cycles.light_sampling_threshold = 0.0
scene.cycles.use_adaptive_sampling = False
scene.cycles.use_light_tree = False
scene.cycles.blur_glossy = 0.0
scene.cycles.pixel_filter_type = 'GAUSSIAN'
scene.cycles.sample_clamp_indirect = 0.0
scene.view_settings.view_transform = 'Standard'
bpy.context.view_layer.update()

# ---- added for rendering (the .blend has no active camera and no usable light): camera, sun
cam_auto = bpy.data.cameras.new('AutoCamera')
cam_auto.lens = 50.0
cam_auto.sensor_width = 36.0
cam_auto.clip_end = 1000.0
ob_auto_camera = bpy.data.objects.new('AutoCamera', cam_auto)
scene.collection.objects.link(ob_auto_camera)
ob_auto_camera.location = (13.6067, -16.3039, 10.8444)
ob_auto_camera.rotation_euler = (1.09748, -7.21219e-08, 0.694738)
scene.camera = ob_auto_camera
light_auto_sun = bpy.data.lights.new('AutoSun', 'SUN')
light_auto_sun.energy = 3.0
light_auto_sun.angle = 0.0523599
ob_auto_sun = bpy.data.objects.new('AutoSun', light_auto_sun)
scene.collection.objects.link(ob_auto_sun)
ob_auto_sun.rotation_euler = (0.872665, 0.174533, 0.523599)
bpy.context.view_layer.update()
